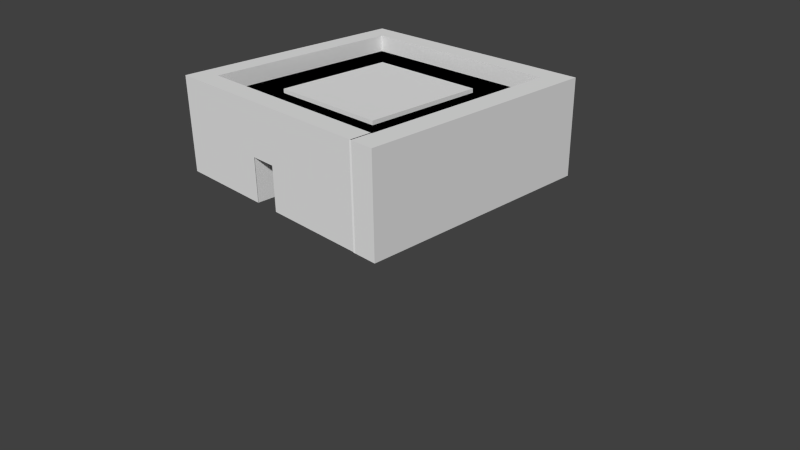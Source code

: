 # Source: House1.blend  (saved by Blender 2.74.0; exported with 4.5.12 LTS)
import bpy
from mathutils import Matrix  # noqa: F401  (used for matrix-valued properties, if any)

bpy.ops.wm.read_factory_settings(use_empty=True)
scene = bpy.context.scene
scene.name = 'Scene'

# ---- collections
col_collection_1 = bpy.data.collections.new('Collection 1'); scene.collection.children.link(col_collection_1)

# ---- world
world_world = bpy.data.worlds.new('World'); scene.world = world_world
world_world.color = (0.05088, 0.05088, 0.05088)
world_world.use_sun_shadow = False
world_world.sun_shadow_jitter_overblur = 0.0
world_world.cycles.sampling_method = 'MANUAL'
world_world.cycles.sample_map_resolution = 256

# ---- cameras
cam_camera = bpy.data.cameras.new('Camera')
cam_camera.clip_end = 100.0
cam_camera.lens = 35.0
cam_camera.sensor_width = 32.0
cam_camera.sensor_height = 18.0
cam_camera.ortho_scale = 7.314
cam_camera.dof.focus_distance = 0.0
cam_camera.dof.aperture_fstop = 128.0

# ---- meshes
me_plane_001 = bpy.data.meshes.new('Plane.001')
me_plane_001.from_pydata([(-1.0, -1.0, 0.0), (1.0, -1.0, 0.0), (-1.0, 1.0, 0.0), (1.0, 1.0, 0.0), (-1.821, -1.819, 0.0), (1.953, -1.819, 0.0), (-1.821, 1.819, 0.0), (1.953, 1.819, 0.0), (-1.0, -1.0, 0.06569), (1.0, -1.0, 0.06569), (-1.0, 1.0, 0.06569), (1.0, 1.0, 0.06569)], [], [(2, 3, 11, 10), (4, 5, 7, 6), (3, 2, 6, 7), (1, 3, 7, 5), (0, 1, 5, 4), (2, 0, 4, 6), (8, 10, 11, 9), (3, 1, 9, 11), (1, 0, 8, 9), (0, 2, 10, 8)])
me_plane_001.use_remesh_preserve_volume = False
me_plane_001.use_remesh_preserve_attributes = False
me_plane_001.use_mirror_vertex_groups = False
me_plane_001.update()
me_plane = bpy.data.meshes.new('Plane')
me_plane.from_pydata([(-0.1868, -0.1707, 0.0), (0.1868, -0.1707, 0.0), (-0.1868, 0.1707, 0.0), (0.1868, 0.1707, 0.0), (-0.1868, 3.469, 0.0), (0.1868, 3.469, 0.0), (-0.1868, 3.813, 0.0), (0.1868, 3.813, 0.0), (-3.646, 3.469, 0.0), (-3.646, 3.813, 0.0), (-4.012, 3.469, 0.0), (-4.012, 3.813, 0.0), (-3.646, 0.1707, 0.0), (-4.012, 0.1707, 0.0), (-3.646, -0.1624, 0.0), (-4.012, -0.1624, 0.0), (-0.1976, 0.1707, 0.0), (-0.1976, -0.1624, 0.0), (-0.1868, -0.1707, 1.261), (0.1868, -0.1707, 1.261), (-0.1868, 0.1707, 1.261), (0.1868, 0.1707, 1.261), (-0.1868, 3.469, 1.261), (0.1868, 3.469, 1.261), (-0.1868, 3.813, 1.261), (0.1868, 3.813, 1.261), (-3.646, 3.469, 1.261), (-3.646, 3.813, 1.261), (-4.012, 3.469, 1.261), (-4.012, 3.813, 1.261), (-3.646, 0.1707, 1.261), (-4.012, 0.1707, 1.261), (-3.646, -0.1624, 1.261), (-4.012, -0.1624, 1.261), (-0.1976, 0.1707, 1.261), (-0.1976, -0.1624, 1.261), (-0.1868, -0.1707, 1.555), (0.1868, -0.1707, 1.555), (-0.1868, 0.1707, 1.555), (0.1868, 0.1707, 1.555), (-0.1868, 3.469, 1.555), (0.1868, 3.469, 1.555), (-0.1868, 3.813, 1.555), (0.1868, 3.813, 1.555), (-3.646, 3.469, 1.555), (-3.646, 3.813, 1.555), (-4.012, 3.469, 1.555), (-4.012, 3.813, 1.555), (-3.646, 0.1707, 1.555), (-4.012, 0.1707, 1.555), (-3.646, -0.1624, 1.555), (-4.012, -0.1624, 1.555), (-0.1976, 0.1707, 1.555), (-0.1976, -0.1624, 1.555), (-1.922, -0.1624, 0.0), (-4.012, 1.82, 1.261), (-1.922, -0.1624, 1.261), (-4.012, 0.1707, 0.6304), (-0.1976, -0.1624, 0.6304), (-3.646, -0.1624, 0.6304), (-1.922, -0.1624, 0.6304), (-1.06, -0.1624, 0.0), (-4.012, 0.9953, 1.261), (-1.06, -0.1624, 1.261), (-4.012, 0.1707, 0.3152), (-0.1976, -0.1624, 0.3152), (-3.646, -0.1624, 0.9456), (-2.784, -0.1624, 0.0), (-4.012, 2.645, 1.261), (-2.784, -0.1624, 1.261), (-4.012, 0.1707, 0.9456), (-0.1976, -0.1624, 0.9456), (-3.646, -0.1624, 0.3152), (-1.922, -0.1624, 0.9456), (-1.922, -0.1624, 0.3152), (-2.784, -0.1624, 0.6304), (-1.06, -0.1624, 0.6304), (-4.012, 0.9953, 0.9456), (-1.06, -0.1624, 0.3152), (-2.784, -0.1624, 0.3152), (-2.784, -0.1624, 0.9456), (-1.06, -0.1624, 0.9456), (-0.6287, -0.1624, 0.0), (-4.012, 0.583, 1.261), (-0.6287, -0.1624, 1.261), (-4.012, 0.1707, 0.1576), (-0.1976, -0.1624, 0.1576), (-3.646, -0.1624, 1.103), (-2.353, -0.1624, 0.0), (-4.012, 2.232, 1.261), (-2.353, -0.1624, 1.261), (-4.012, 0.1707, 0.788), (-0.1976, -0.1624, 0.788), (-3.646, -0.1624, 0.4728), (-1.922, -0.1624, 1.103), (-1.922, -0.1624, 0.4728), (-3.215, -0.1624, 0.6304), (-1.491, -0.1624, 0.6304), (-4.012, 1.408, 1.103), (-1.491, -0.1624, 0.0), (-4.012, 1.408, 1.261), (-1.491, -0.1624, 1.261), (-4.012, 0.1707, 0.4728), (-0.1976, -0.1624, 0.4728), (-3.646, -0.1624, 0.788), (-3.215, -0.1624, 0.0), (-4.012, 3.057, 1.261), (-3.215, -0.1624, 1.261), (-4.012, 0.1707, 1.103), (-0.1976, -0.1624, 1.103), (-3.646, -0.1624, 0.1576), (-1.922, -0.1624, 0.788), (-1.922, -0.1624, 0.1576), (-2.353, -0.1624, 0.6304), (-0.6287, -0.1624, 0.6304), (-4.012, 0.583, 0.788), (-1.06, -0.1624, 0.4728), (-1.06, -0.1624, 0.1576), (-1.491, -0.1624, 0.3152), (-0.6287, -0.1624, 0.3152), (-2.784, -0.1624, 0.4728), (-2.784, -0.1624, 0.1576), (-3.215, -0.1624, 0.3152), (-2.353, -0.1624, 0.3152), (-2.784, -0.1624, 1.103), (-2.784, -0.1624, 0.788), (-3.215, -0.1624, 0.9456), (-2.353, -0.1624, 0.9456), (-1.06, -0.1624, 1.103), (-1.06, -0.1624, 0.788), (-1.491, -0.1624, 0.9456), (-0.6287, -0.1624, 0.9456), (-4.012, 0.583, 1.103), (-4.012, 0.9953, 1.103), (-4.012, 0.583, 0.9456), (-0.6287, -0.1624, 0.788), (-1.491, -0.1624, 0.788), (-1.491, -0.1624, 1.103), (-2.353, -0.1624, 0.788), (-3.215, -0.1624, 0.788), (-3.215, -0.1624, 1.103), (-2.353, -0.1624, 0.1576), (-3.215, -0.1624, 0.1576), (-3.215, -0.1624, 0.4728), (-0.6287, -0.1624, 0.1576), (-1.491, -0.1624, 0.1576), (-1.491, -0.1624, 0.4728), (-0.6287, -0.1624, 0.4728), (-2.353, -0.1624, 0.4728), (-2.353, -0.1624, 1.103), (-0.6287, -0.1624, 1.103), (-0.4131, -0.1624, 0.0), (-4.012, 0.3769, 1.261), (-0.4131, -0.1624, 1.261), (-4.012, 0.1707, 0.0788), (-0.1976, -0.1624, 0.0788), (-3.646, -0.1624, 1.182), (-4.012, 2.026, 1.261), (-2.138, -0.1624, 1.261), (-4.012, 0.1707, 0.7092), (-0.1976, -0.1624, 0.7092), (-3.646, -0.1624, 0.5516), (-1.922, -0.1624, 1.182), (-1.922, -0.1624, 0.5516), (-3.431, -0.1624, 0.6304), (-1.706, -0.1624, 0.6304), (-4.012, 1.614, 1.182), (-1.275, -0.1624, 0.0), (-4.012, 1.201, 1.261), (-1.275, -0.1624, 1.261), (-4.012, 0.1707, 0.394), (-0.1976, -0.1624, 0.394), (-3.646, -0.1624, 0.8668), (-3.0, -0.1624, 0.0), (-4.012, 2.851, 1.261), (-3.0, -0.1624, 1.261), (-4.012, 0.1707, 1.024), (-0.1976, -0.1624, 1.024), (-3.646, -0.1624, 0.2364), (-1.922, -0.1624, 0.8668), (-1.922, -0.1624, 0.2364), (-2.569, -0.1624, 0.6304), (-0.8442, -0.1624, 0.6304), (-4.012, 0.7892, 0.8668), (-1.06, -0.1624, 0.5516), (-1.06, -0.1624, 0.2364), (-1.706, -0.1624, 0.3152), (-0.8442, -0.1624, 0.3152), (-2.784, -0.1624, 0.5516), (-2.784, -0.1624, 0.2364), (-3.431, -0.1624, 0.3152), (-2.569, -0.1624, 0.3152), (-2.784, -0.1624, 1.182), (-2.784, -0.1624, 0.8668), (-3.431, -0.1624, 0.9456), (-2.569, -0.1624, 0.9456), (-1.06, -0.1624, 1.182), (-1.06, -0.1624, 0.8668), (-1.706, -0.1624, 0.9456), (-0.8442, -0.1624, 0.9456), (-4.012, 0.3769, 1.024), (-4.012, 0.9953, 1.024), (-4.012, 0.7892, 0.9456), (-0.8442, -0.1624, 0.0), (-4.012, 0.7892, 1.261), (-0.8442, -0.1624, 1.261), (-4.012, 0.1707, 0.2364), (-0.1976, -0.1624, 0.2364), (-3.646, -0.1624, 1.024), (-2.569, -0.1624, 0.0), (-4.012, 2.438, 1.261), (-2.569, -0.1624, 1.261), (-4.012, 0.1707, 0.8668), (-0.1976, -0.1624, 0.8668), (-3.646, -0.1624, 0.394), (-1.922, -0.1624, 1.024), (-1.922, -0.1624, 0.394), (-3.0, -0.1624, 0.6304), (-1.275, -0.1624, 0.6304), (-4.012, 1.201, 1.024), (-1.706, -0.1624, 0.0), (-4.012, 1.614, 1.261), (-1.706, -0.1624, 1.261), (-4.012, 0.1707, 0.5516), (-0.1976, -0.1624, 0.5516), (-3.646, -0.1624, 0.7092), (-3.431, -0.1624, 0.0), (-4.012, 3.263, 1.261), (-3.431, -0.1624, 1.261), (-4.012, 0.1707, 1.182), (-0.1976, -0.1624, 1.182), (-3.646, -0.1624, 0.0788), (-1.922, -0.1624, 0.7092), (-1.922, -0.1624, 0.0788), (-0.4131, -0.1624, 0.6304), (-4.012, 0.3769, 0.7092), (-1.06, -0.1624, 0.394), (-1.06, -0.1624, 0.0788), (-1.275, -0.1624, 0.3152), (-0.4131, -0.1624, 0.3152), (-2.784, -0.1624, 0.394), (-2.784, -0.1624, 0.0788), (-3.0, -0.1624, 0.3152), (-2.784, -0.1624, 1.024), (-2.784, -0.1624, 0.7092), (-3.0, -0.1624, 0.9456), (-2.138, -0.1624, 0.9456), (-1.06, -0.1624, 1.024), (-1.06, -0.1624, 0.7092), (-1.275, -0.1624, 0.9456), (-0.4131, -0.1624, 0.9456), (-4.012, 0.7892, 1.182), (-4.012, 0.9953, 1.182), (-4.012, 0.3769, 0.9456), (-4.012, 0.3769, 0.8668), (-4.012, 0.583, 0.8668), (-4.012, 0.3769, 0.788), (-4.012, 0.583, 1.024), (-4.012, 0.7892, 1.103), (-4.012, 0.7892, 1.024), (-4.012, 0.3769, 1.182), (-4.012, 0.583, 1.182), (-4.012, 0.3769, 1.103), (-0.6287, -0.1624, 0.8668), (-0.6287, -0.1624, 0.7092), (-0.8442, -0.1624, 0.788), (-0.4131, -0.1624, 0.788), (-1.491, -0.1624, 0.8668), (-1.491, -0.1624, 0.7092), (-1.706, -0.1624, 0.788), (-1.275, -0.1624, 0.788), (-1.491, -0.1624, 1.182), (-1.491, -0.1624, 1.024), (-1.706, -0.1624, 1.103), (-1.275, -0.1624, 1.103), (-2.353, -0.1624, 0.8668), (-2.353, -0.1624, 0.7092), (-2.569, -0.1624, 0.788), (-2.138, -0.1624, 0.788), (-3.215, -0.1624, 0.8668), (-3.215, -0.1624, 0.7092), (-3.431, -0.1624, 0.788), (-3.0, -0.1624, 0.788), (-3.215, -0.1624, 1.182), (-3.215, -0.1624, 1.024), (-3.431, -0.1624, 1.103), (-3.0, -0.1624, 1.103), (-2.353, -0.1624, 0.2364), (-2.353, -0.1624, 0.0788), (-2.569, -0.1624, 0.1576), (-3.215, -0.1624, 0.2364), (-3.215, -0.1624, 0.0788), (-3.431, -0.1624, 0.1576), (-3.0, -0.1624, 0.1576), (-3.215, -0.1624, 0.5516), (-3.215, -0.1624, 0.394), (-3.431, -0.1624, 0.4728), (-3.0, -0.1624, 0.4728), (-0.6287, -0.1624, 0.2364), (-0.6287, -0.1624, 0.0788), (-0.8442, -0.1624, 0.1576), (-0.4131, -0.1624, 0.1576), (-1.491, -0.1624, 0.2364), (-1.491, -0.1624, 0.0788), (-1.706, -0.1624, 0.1576), (-1.275, -0.1624, 0.1576), (-1.491, -0.1624, 0.5516), (-1.491, -0.1624, 0.394), (-1.706, -0.1624, 0.4728), (-1.275, -0.1624, 0.4728), (-0.6287, -0.1624, 0.5516), (-0.6287, -0.1624, 0.394), (-0.8442, -0.1624, 0.4728), (-0.4131, -0.1624, 0.4728), (-2.353, -0.1624, 0.5516), (-2.353, -0.1624, 0.394), (-2.569, -0.1624, 0.4728), (-2.353, -0.1624, 1.182), (-2.353, -0.1624, 1.024), (-2.569, -0.1624, 1.103), (-2.138, -0.1624, 1.103), (-0.6287, -0.1624, 1.182), (-0.6287, -0.1624, 1.024), (-0.8442, -0.1624, 1.103), (-0.4131, -0.1624, 1.103), (-4.012, 1.201, 1.182), (-4.012, 1.408, 1.182), (-4.012, 1.201, 1.103), (-0.4131, -0.1624, 1.024), (-0.8442, -0.1624, 1.024), (-0.8442, -0.1624, 1.182), (-2.138, -0.1624, 1.024), (-2.569, -0.1624, 1.024), (-2.569, -0.1624, 1.182), (-2.569, -0.1624, 0.394), (-2.569, -0.1624, 0.5516), (-0.4131, -0.1624, 0.394), (-0.8442, -0.1624, 0.394), (-0.8442, -0.1624, 0.5516), (-1.275, -0.1624, 0.394), (-1.706, -0.1624, 0.394), (-1.706, -0.1624, 0.5516), (-1.275, -0.1624, 0.0788), (-1.706, -0.1624, 0.0788), (-1.706, -0.1624, 0.2364), (-0.4131, -0.1624, 0.0788), (-0.8442, -0.1624, 0.0788), (-0.8442, -0.1624, 0.2364), (-3.0, -0.1624, 0.394), (-3.431, -0.1624, 0.394), (-3.431, -0.1624, 0.5516), (-3.0, -0.1624, 0.0788), (-3.431, -0.1624, 0.0788), (-3.431, -0.1624, 0.2364), (-2.569, -0.1624, 0.0788), (-2.569, -0.1624, 0.2364), (-3.0, -0.1624, 1.024), (-3.431, -0.1624, 1.024), (-3.431, -0.1624, 1.182), (-3.0, -0.1624, 0.7092), (-3.431, -0.1624, 0.7092), (-3.431, -0.1624, 0.8668), (-2.138, -0.1624, 0.7092), (-2.569, -0.1624, 0.7092), (-2.569, -0.1624, 0.8668), (-1.275, -0.1624, 1.024), (-1.706, -0.1624, 1.024), (-1.706, -0.1624, 1.182), (-1.275, -0.1624, 0.7092), (-1.706, -0.1624, 0.7092), (-1.706, -0.1624, 0.8668), (-0.4131, -0.1624, 0.7092), (-0.8442, -0.1624, 0.7092), (-0.8442, -0.1624, 0.8668), (-0.4131, -0.1624, 0.8668), (-1.275, -0.1624, 0.8668), (-1.275, -0.1624, 1.182), (-2.138, -0.1624, 0.8668), (-3.0, -0.1624, 0.8668), (-3.0, -0.1624, 1.182), (-3.0, -0.1624, 0.2364), (-3.0, -0.1624, 0.5516), (-0.4131, -0.1624, 0.2364), (-1.275, -0.1624, 0.2364), (-1.275, -0.1624, 0.5516), (-0.4131, -0.1624, 0.5516), (-2.138, -0.1624, 1.182), (-0.4131, -0.1624, 1.182), (-1.922, 0.1707, 0.0), (-1.922, 0.1707, 1.261), (-3.646, 0.1707, 0.6304), (-0.1976, 0.1707, 0.6304), (-1.922, 0.1707, 0.6304), (-2.784, 0.1707, 0.0), (-2.784, 0.1707, 1.261), (-3.646, 0.1707, 0.3152), (-0.1976, 0.1707, 0.9456), (-1.06, 0.1707, 0.0), (-1.06, 0.1707, 1.261), (-3.646, 0.1707, 0.9456), (-0.1976, 0.1707, 0.3152), (-1.922, 0.1707, 0.9456), (-1.922, 0.1707, 0.3152), (-1.06, 0.1707, 0.6304), (-2.784, 0.1707, 0.6304), (-2.784, 0.1707, 0.3152), (-1.06, 0.1707, 0.3152), (-1.06, 0.1707, 0.9456), (-2.784, 0.1707, 0.9456), (-3.215, 0.1707, 0.0), (-3.215, 0.1707, 1.261), (-3.646, 0.1707, 0.1576), (-0.1976, 0.1707, 1.103), (-1.491, 0.1707, 0.0), (-1.491, 0.1707, 1.261), (-3.646, 0.1707, 0.788), (-0.1976, 0.1707, 0.4728), (-1.922, 0.1707, 1.103), (-1.922, 0.1707, 0.4728), (-0.6287, 0.1707, 0.6304), (-2.353, 0.1707, 0.6304), (-2.353, 0.1707, 0.0), (-2.353, 0.1707, 1.261), (-3.646, 0.1707, 0.4728), (-0.1976, 0.1707, 0.788), (-0.6287, 0.1707, 0.0), (-0.6287, 0.1707, 1.261), (-3.646, 0.1707, 1.103), (-0.1976, 0.1707, 0.1576), (-1.922, 0.1707, 0.788), (-1.922, 0.1707, 0.1576), (-1.491, 0.1707, 0.6304), (-3.215, 0.1707, 0.6304), (-2.784, 0.1707, 0.4728), (-2.784, 0.1707, 0.1576), (-2.353, 0.1707, 0.3152), (-3.215, 0.1707, 0.3152), (-1.06, 0.1707, 0.4728), (-1.06, 0.1707, 0.1576), (-0.6287, 0.1707, 0.3152), (-1.491, 0.1707, 0.3152), (-1.06, 0.1707, 1.103), (-1.06, 0.1707, 0.788), (-0.6287, 0.1707, 0.9456), (-1.491, 0.1707, 0.9456), (-2.784, 0.1707, 1.103), (-2.784, 0.1707, 0.788), (-2.353, 0.1707, 0.9456), (-3.215, 0.1707, 0.9456), (-3.215, 0.1707, 0.788), (-2.353, 0.1707, 0.788), (-2.353, 0.1707, 1.103), (-1.491, 0.1707, 0.788), (-0.6287, 0.1707, 0.788), (-0.6287, 0.1707, 1.103), (-1.491, 0.1707, 0.1576), (-0.6287, 0.1707, 0.1576), (-0.6287, 0.1707, 0.4728), (-3.215, 0.1707, 0.1576), (-2.353, 0.1707, 0.1576), (-2.353, 0.1707, 0.4728), (-3.215, 0.1707, 0.4728), (-1.491, 0.1707, 0.4728), (-1.491, 0.1707, 1.103), (-3.215, 0.1707, 1.103), (-3.431, 0.1707, 0.0), (-3.431, 0.1707, 1.261), (-3.646, 0.1707, 0.0788), (-0.1976, 0.1707, 1.182), (-1.706, 0.1707, 0.0), (-1.706, 0.1707, 1.261), (-3.646, 0.1707, 0.7092), (-0.1976, 0.1707, 0.5516), (-1.922, 0.1707, 1.182), (-1.922, 0.1707, 0.5516), (-0.4131, 0.1707, 0.6304), (-2.569, 0.1707, 0.0), (-2.569, 0.1707, 1.261), (-3.646, 0.1707, 0.394), (-0.1976, 0.1707, 0.8668), (-0.8442, 0.1707, 0.0), (-0.8442, 0.1707, 1.261), (-3.646, 0.1707, 1.024), (-0.1976, 0.1707, 0.2364), (-1.922, 0.1707, 0.8668), (-1.922, 0.1707, 0.2364), (-1.275, 0.1707, 0.6304), (-3.0, 0.1707, 0.6304), (-2.784, 0.1707, 0.5516), (-2.784, 0.1707, 0.2364), (-3.0, 0.1707, 0.3152), (-1.06, 0.1707, 0.5516), (-1.06, 0.1707, 0.2364), (-0.4131, 0.1707, 0.3152), (-1.275, 0.1707, 0.3152), (-1.06, 0.1707, 1.182), (-1.06, 0.1707, 0.8668), (-0.4131, 0.1707, 0.9456), (-1.275, 0.1707, 0.9456), (-2.784, 0.1707, 1.182), (-2.784, 0.1707, 0.8668), (-2.138, 0.1707, 0.9456), (-3.0, 0.1707, 0.9456), (-3.0, 0.1707, 0.0), (-3.0, 0.1707, 1.261), (-3.646, 0.1707, 0.2364), (-0.1976, 0.1707, 1.024), (-1.275, 0.1707, 0.0), (-1.275, 0.1707, 1.261), (-3.646, 0.1707, 0.8668), (-0.1976, 0.1707, 0.394), (-1.922, 0.1707, 1.024), (-1.922, 0.1707, 0.394), (-0.8442, 0.1707, 0.6304), (-2.569, 0.1707, 0.6304), (-2.138, 0.1707, 1.261), (-3.646, 0.1707, 0.5516), (-0.1976, 0.1707, 0.7092), (-0.4131, 0.1707, 0.0), (-0.4131, 0.1707, 1.261), (-3.646, 0.1707, 1.182), (-0.1976, 0.1707, 0.0788), (-1.922, 0.1707, 0.7092), (-1.922, 0.1707, 0.0788), (-1.706, 0.1707, 0.6304), (-3.431, 0.1707, 0.6304), (-2.784, 0.1707, 0.394), (-2.784, 0.1707, 0.0788), (-2.569, 0.1707, 0.3152), (-3.431, 0.1707, 0.3152), (-1.06, 0.1707, 0.394), (-1.06, 0.1707, 0.0788), (-0.8442, 0.1707, 0.3152), (-1.706, 0.1707, 0.3152), (-1.06, 0.1707, 1.024), (-1.06, 0.1707, 0.7092), (-0.8442, 0.1707, 0.9456), (-1.706, 0.1707, 0.9456), (-2.784, 0.1707, 1.024), (-2.784, 0.1707, 0.7092), (-2.569, 0.1707, 0.9456), (-3.431, 0.1707, 0.9456), (-3.215, 0.1707, 0.8668), (-3.215, 0.1707, 0.7092), (-3.0, 0.1707, 0.788), (-3.431, 0.1707, 0.788), (-2.353, 0.1707, 0.8668), (-2.353, 0.1707, 0.7092), (-2.138, 0.1707, 0.788), (-2.569, 0.1707, 0.788), (-2.353, 0.1707, 1.182), (-2.353, 0.1707, 1.024), (-2.138, 0.1707, 1.103), (-2.569, 0.1707, 1.103), (-1.491, 0.1707, 0.8668), (-1.491, 0.1707, 0.7092), (-1.275, 0.1707, 0.788), (-1.706, 0.1707, 0.788), (-0.6287, 0.1707, 0.8668), (-0.6287, 0.1707, 0.7092), (-0.4131, 0.1707, 0.788), (-0.8442, 0.1707, 0.788), (-0.6287, 0.1707, 1.182), (-0.6287, 0.1707, 1.024), (-0.4131, 0.1707, 1.103), (-0.8442, 0.1707, 1.103), (-1.491, 0.1707, 0.2364), (-1.491, 0.1707, 0.0788), (-1.275, 0.1707, 0.1576), (-1.706, 0.1707, 0.1576), (-0.6287, 0.1707, 0.2364), (-0.6287, 0.1707, 0.0788), (-0.4131, 0.1707, 0.1576), (-0.8442, 0.1707, 0.1576), (-0.6287, 0.1707, 0.5516), (-0.6287, 0.1707, 0.394), (-0.4131, 0.1707, 0.4728), (-0.8442, 0.1707, 0.4728), (-3.215, 0.1707, 0.2364), (-3.215, 0.1707, 0.0788), (-3.0, 0.1707, 0.1576), (-3.431, 0.1707, 0.1576), (-2.353, 0.1707, 0.2364), (-2.353, 0.1707, 0.0788), (-2.569, 0.1707, 0.1576), (-2.353, 0.1707, 0.5516), (-2.353, 0.1707, 0.394), (-2.569, 0.1707, 0.4728), (-3.215, 0.1707, 0.5516), (-3.215, 0.1707, 0.394), (-3.0, 0.1707, 0.4728), (-3.431, 0.1707, 0.4728), (-1.491, 0.1707, 0.5516), (-1.491, 0.1707, 0.394), (-1.275, 0.1707, 0.4728), (-1.706, 0.1707, 0.4728), (-1.491, 0.1707, 1.182), (-1.491, 0.1707, 1.024), (-1.275, 0.1707, 1.103), (-1.706, 0.1707, 1.103), (-3.215, 0.1707, 1.182), (-3.215, 0.1707, 1.024), (-3.0, 0.1707, 1.103), (-3.431, 0.1707, 1.103), (-3.431, 0.1707, 1.024), (-3.0, 0.1707, 1.024), (-3.0, 0.1707, 1.182), (-1.706, 0.1707, 1.024), (-1.275, 0.1707, 1.024), (-1.275, 0.1707, 1.182), (-1.706, 0.1707, 0.394), (-1.275, 0.1707, 0.394), (-1.275, 0.1707, 0.5516), (-3.431, 0.1707, 0.394), (-3.0, 0.1707, 0.394), (-3.0, 0.1707, 0.5516), (-2.569, 0.1707, 0.394), (-2.569, 0.1707, 0.0788), (-3.431, 0.1707, 0.0788), (-3.0, 0.1707, 0.0788), (-3.0, 0.1707, 0.2364), (-0.8442, 0.1707, 0.394), (-0.4131, 0.1707, 0.394), (-0.4131, 0.1707, 0.5516), (-0.8442, 0.1707, 0.0788), (-0.4131, 0.1707, 0.0788), (-0.4131, 0.1707, 0.2364), (-1.706, 0.1707, 0.0788), (-1.275, 0.1707, 0.0788), (-1.275, 0.1707, 0.2364), (-0.8442, 0.1707, 1.024), (-0.4131, 0.1707, 1.024), (-0.4131, 0.1707, 1.182), (-0.8442, 0.1707, 0.7092), (-0.4131, 0.1707, 0.7092), (-0.4131, 0.1707, 0.8668), (-1.706, 0.1707, 0.7092), (-1.275, 0.1707, 0.7092), (-1.275, 0.1707, 0.8668), (-2.569, 0.1707, 1.024), (-2.138, 0.1707, 1.024), (-2.138, 0.1707, 1.182), (-2.569, 0.1707, 0.7092), (-2.138, 0.1707, 0.7092), (-2.138, 0.1707, 0.8668), (-3.431, 0.1707, 0.7092), (-3.0, 0.1707, 0.7092), (-3.0, 0.1707, 0.8668), (-3.431, 0.1707, 0.8668), (-2.569, 0.1707, 0.8668), (-2.569, 0.1707, 1.182), (-1.706, 0.1707, 0.8668), (-0.8442, 0.1707, 0.8668), (-0.8442, 0.1707, 1.182), (-1.706, 0.1707, 0.2364), (-0.8442, 0.1707, 0.2364), (-0.8442, 0.1707, 0.5516), (-3.431, 0.1707, 0.2364), (-2.569, 0.1707, 0.2364), (-2.569, 0.1707, 0.5516), (-3.431, 0.1707, 0.5516), (-1.706, 0.1707, 0.5516), (-1.706, 0.1707, 1.182), (-3.431, 0.1707, 1.182), (-1.922, -0.1594, 0.7092), (-2.353, -0.1594, 0.7092), (-2.138, -0.1594, 0.7092), (-2.353, -0.1573, 0.6304), (-2.353, -0.1573, 0.0), (-2.353, -0.1573, 0.3152), (-2.353, -0.1573, 0.1576), (-2.353, -0.1573, 0.4728), (-2.353, -0.1573, 0.7092), (-2.353, -0.1573, 0.2364), (-2.353, -0.1573, 0.0788), (-2.353, -0.1573, 0.5516), (-2.353, -0.1573, 0.394), (-1.922, 0.1707, 0.0), (-1.922, 0.1707, 0.6304), (-1.922, 0.1707, 0.3152), (-1.922, 0.1707, 0.4728), (-1.922, 0.1707, 0.1576), (-1.922, 0.1707, 0.5516), (-1.922, 0.1707, 0.2364), (-1.922, 0.1707, 0.394), (-1.922, 0.1707, 0.0788), (-1.922, 0.1707, 0.7092), (-1.922, 0.1707, 0.0), (-1.922, 0.1707, 0.6304), (-1.922, 0.1707, 0.3152), (-1.922, 0.1707, 0.4728), (-1.922, 0.1707, 0.1576), (-1.922, 0.1707, 0.5516), (-1.922, 0.1707, 0.2364), (-1.922, 0.1707, 0.394), (-1.922, 0.1707, 0.0788), (-1.922, 0.1703, 0.0), (-1.922, 0.1703, 0.6304), (-1.922, 0.1703, 0.3152), (-1.922, 0.1703, 0.4728), (-1.922, 0.1703, 0.1576), (-1.922, 0.1703, 0.5516), (-1.922, 0.1703, 0.2364), (-1.922, 0.1703, 0.394), (-1.922, 0.1703, 0.0788), (-1.922, 0.1732, 0.7092), (-1.922, -0.1594, 0.63), (-1.922, 0.1732, 0.63), (-0.2141, -0.1707, 0.0), (-0.2141, -0.1707, 1.261), (-0.2141, -0.1707, 1.555), (-0.2141, 0.1707, 1.555), (-0.2148, -0.1783, 0.005742), (-0.2148, -0.1783, 1.267), (-0.2148, -0.1783, 1.561)], [(522, 686)], [(0, 2, 3, 1), (2, 4, 5, 3), (4, 6, 7, 5), (4, 8, 9, 6), (8, 10, 11, 9), (8, 12, 13, 10), (12, 14, 15, 13), (30, 26, 44, 48), (31, 33, 51, 49), (18, 19, 37, 36), (22, 20, 38, 40), (23, 25, 43, 41), (24, 27, 45, 42), (20, 18, 36, 38), (32, 228, 107, 175, 69, 211, 90, 158, 56, 222, 101, 169, 63, 205, 84, 153, 35, 53, 50), (4, 2, 20, 22), (0, 1, 19, 18), (13, 15, 33, 31, 229, 108, 176, 70, 212, 91, 159, 57, 223, 102, 170, 64, 206, 85, 154), (12, 8, 26, 30, 520, 427, 482, 399, 509, 415, 471, 390, 516, 423, 478, 395, 505, 411, 467), (11, 10, 28, 29), (5, 7, 25, 23), (3, 5, 23, 21), (1, 3, 21, 19), (17, 16, 521, 428, 483, 400, 510, 416, 472, 391, 517, 424, 479, 396, 506, 412, 468, 34, 35, 230, 109, 177, 71, 213, 92, 160, 58, 224, 103, 171, 65, 207, 86, 155), (55, 166, 221), (663, 520, 30, 466), (9, 11, 29, 27), (8, 4, 22, 26), (7, 6, 24, 25), (15, 14, 231, 110, 178, 72, 214, 93, 161, 59, 225, 104, 172, 66, 208, 87, 156, 32, 33), (387, 230, 35, 153), (2, 0, 18, 20), (6, 9, 27, 24), (36, 37, 39, 38), (38, 39, 41, 40), (40, 41, 43, 42), (40, 42, 45, 44), (44, 45, 47, 46), (44, 46, 49, 48), (48, 49, 51, 50), (48, 50, 53, 52), (29, 28, 46, 47), (21, 23, 41, 39), (19, 21, 39, 37), (35, 34, 52, 53), (28, 227, 106, 174, 68, 210, 89, 157, 55, 221, 100, 168, 62, 204, 83, 152, 31, 49, 46), (34, 519, 426, 481, 398, 508, 414, 470, 389, 515, 422, 477, 394, 504, 410, 466, 30, 48, 52), (33, 32, 50, 51), (27, 29, 47, 45), (26, 22, 40, 44), (25, 24, 42, 43), (386, 162, 56, 158), (385, 224, 58, 234), (10, 13, 154, 85, 206, 64, 170, 102, 223, 57, 235, 115, 183, 77, 219, 98, 166, 55, 157, 89, 210, 68, 174, 106, 227, 28), (384, 184, 76, 218), (383, 185, 78, 238), (382, 207, 65, 239), (381, 188, 75, 217), (380, 189, 79, 242), (379, 192, 69, 175), (378, 193, 80, 245), (377, 179, 73, 246), (376, 196, 63, 169), (375, 197, 81, 249), (374, 213, 71, 250), (62, 251, 204), (62, 252, 251), (77, 183, 202), (134, 254, 253), (134, 255, 254), (115, 235, 256), (132, 257, 200), (132, 258, 257), (133, 201, 259), (83, 260, 152), (83, 261, 260), (132, 200, 262), (373, 263, 131, 199), (372, 264, 135, 265), (371, 160, 92, 266), (370, 267, 130, 198), (369, 268, 136, 269), (368, 248, 129, 270), (367, 271, 101, 222), (366, 272, 137, 273), (365, 247, 128, 274), (364, 275, 127, 195), (363, 276, 138, 277), (362, 232, 111, 278), (361, 279, 126, 194), (360, 280, 139, 281), (359, 244, 125, 282), (358, 283, 107, 228), (357, 284, 140, 285), (356, 243, 124, 286), (355, 287, 123, 191), (354, 288, 141, 289), (353, 290, 122, 190), (352, 291, 142, 292), (351, 241, 121, 293), (350, 294, 96, 164), (349, 295, 143, 296), (348, 240, 120, 297), (347, 298, 119, 187), (346, 299, 144, 300), (345, 155, 86, 301), (344, 302, 118, 186), (343, 303, 145, 304), (342, 237, 117, 305), (341, 306, 97, 165), (340, 307, 146, 308), (339, 236, 116, 309), (338, 310, 114, 182), (337, 311, 147, 312), (336, 171, 103, 313), (335, 314, 113, 181), (334, 315, 148, 316), (333, 317, 90, 211), (332, 318, 149, 319), (331, 215, 94, 320), (330, 321, 84, 205), (329, 322, 150, 323), (328, 177, 109, 324), (100, 325, 168), (100, 326, 325), (98, 219, 327), (327, 201, 133), (327, 219, 201), (219, 77, 201), (325, 327, 133), (325, 326, 327), (326, 98, 327), (168, 252, 62), (168, 325, 252), (325, 133, 252), (322, 328, 324, 150), (131, 250, 328, 322), (250, 71, 177, 328), (247, 329, 323, 128), (81, 199, 329, 247), (199, 131, 322, 329), (196, 330, 205, 63), (128, 323, 330, 196), (323, 150, 321, 330), (318, 331, 320, 149), (127, 246, 331, 318), (246, 73, 215, 331), (243, 332, 319, 124), (80, 195, 332, 243), (195, 127, 318, 332), (192, 333, 211, 69), (124, 319, 333, 192), (319, 149, 317, 333), (240, 334, 316, 120), (79, 191, 334, 240), (191, 123, 315, 334), (188, 335, 181, 75), (120, 316, 335, 188), (316, 148, 314, 335), (311, 336, 313, 147), (119, 239, 336, 311), (239, 65, 171, 336), (236, 337, 312, 116), (78, 187, 337, 236), (187, 119, 311, 337), (184, 338, 182, 76), (116, 312, 338, 184), (312, 147, 310, 338), (307, 339, 309, 146), (118, 238, 339, 307), (238, 78, 236, 339), (216, 340, 308, 95), (74, 186, 340, 216), (186, 118, 307, 340), (163, 341, 165, 60), (95, 308, 341, 163), (308, 146, 306, 341), (303, 342, 305, 145), (99, 167, 342, 303), (167, 61, 237, 342), (233, 343, 304, 112), (54, 220, 343, 233), (220, 99, 303, 343), (180, 344, 186, 74), (112, 304, 344, 180), (304, 145, 302, 344), (299, 345, 301, 144), (82, 151, 345, 299), (151, 17, 155, 345), (237, 346, 300, 117), (61, 203, 346, 237), (203, 82, 299, 346), (185, 347, 187, 78), (117, 300, 347, 185), (300, 144, 298, 347), (295, 348, 297, 143), (122, 242, 348, 295), (242, 79, 240, 348), (214, 349, 296, 93), (72, 190, 349, 214), (190, 122, 295, 349), (161, 350, 164, 59), (93, 296, 350, 161), (296, 143, 294, 350), (291, 351, 293, 142), (105, 173, 351, 291), (173, 67, 241, 351), (231, 352, 292, 110), (14, 226, 352, 231), (226, 105, 291, 352), (178, 353, 190, 72), (110, 292, 353, 178), (292, 142, 290, 353), (241, 354, 289, 121), (67, 209, 354, 241), (209, 88, 288, 354), (189, 355, 191, 79), (121, 289, 355, 189), (289, 141, 287, 355), (284, 356, 286, 140), (126, 245, 356, 284), (245, 80, 243, 356), (208, 357, 285, 87), (66, 194, 357, 208), (194, 126, 284, 357), (156, 358, 228, 32), (87, 285, 358, 156), (285, 140, 283, 358), (280, 359, 282, 139), (96, 217, 359, 280), (217, 75, 244, 359), (225, 360, 281, 104), (59, 164, 360, 225), (164, 96, 280, 360), (172, 361, 194, 66), (104, 281, 361, 172), (281, 139, 279, 361), (276, 362, 278, 138), (244, 363, 277, 125), (75, 181, 363, 244), (181, 113, 276, 363), (193, 364, 195, 80), (125, 277, 364, 193), (277, 138, 275, 364), (272, 365, 274, 137), (130, 249, 365, 272), (249, 81, 247, 365), (215, 366, 273, 94), (73, 198, 366, 215), (198, 130, 272, 366), (162, 367, 222, 56), (94, 273, 367, 162), (273, 137, 271, 367), (268, 368, 270, 136), (97, 218, 368, 268), (218, 76, 248, 368), (232, 369, 269, 111), (60, 165, 369, 232), (165, 97, 268, 369), (179, 370, 198, 73), (111, 269, 370, 179), (269, 136, 267, 370), (264, 371, 266, 135), (114, 234, 371, 264), (234, 58, 160, 371), (248, 372, 265, 129), (76, 182, 372, 248), (182, 114, 264, 372), (197, 373, 199, 81), (129, 265, 373, 197), (265, 135, 263, 373), (262, 176, 108), (262, 200, 176), (200, 70, 176), (260, 262, 108), (260, 261, 262), (261, 132, 262), (152, 229, 31), (152, 260, 229), (260, 108, 229), (259, 202, 134), (259, 201, 202), (201, 77, 202), (257, 259, 134), (257, 258, 259), (258, 133, 259), (200, 253, 70), (200, 257, 253), (257, 134, 253), (256, 159, 91), (256, 235, 159), (235, 57, 159), (254, 256, 91), (254, 255, 256), (255, 115, 256), (253, 212, 70), (253, 254, 212), (254, 91, 212), (202, 255, 134), (202, 183, 255), (183, 115, 255), (251, 258, 132), (251, 252, 258), (252, 133, 258), (204, 261, 83), (204, 251, 261), (251, 132, 261), (263, 374, 250, 131), (135, 266, 374, 263), (266, 92, 213, 374), (267, 375, 249, 130), (136, 270, 375, 267), (270, 129, 197, 375), (271, 376, 169, 101), (137, 274, 376, 271), (274, 128, 196, 376), (275, 377, 246, 127), (138, 278, 377, 275), (278, 111, 179, 377), (279, 378, 245, 126), (139, 282, 378, 279), (282, 125, 193, 378), (283, 379, 175, 107), (140, 286, 379, 283), (286, 124, 192, 379), (290, 380, 242, 122), (142, 293, 380, 290), (293, 121, 189, 380), (294, 381, 217, 96), (143, 297, 381, 294), (297, 120, 188, 381), (298, 382, 239, 119), (144, 301, 382, 298), (301, 86, 207, 382), (302, 383, 238, 118), (145, 305, 383, 302), (305, 117, 185, 383), (306, 384, 218, 97), (146, 309, 384, 306), (309, 116, 184, 384), (310, 385, 234, 114), (147, 313, 385, 310), (313, 103, 224, 385), (317, 386, 158, 90), (149, 320, 386, 317), (320, 94, 162, 386), (321, 387, 153, 84), (150, 324, 387, 321), (324, 109, 230, 387), (221, 326, 100), (221, 166, 326), (166, 98, 326), (662, 473, 389, 470), (661, 474, 392, 524), (660, 516, 390, 525), (659, 488, 404, 514), (658, 489, 405, 528), (657, 505, 395, 529), (656, 491, 403, 513), (655, 492, 406, 532), (654, 485, 402, 533), (653, 495, 398, 481), (652, 496, 407, 536), (651, 484, 401, 537), (650, 499, 394, 477), (649, 500, 408, 540), (648, 509, 399, 541), (647, 542, 448, 502), (646, 543, 449, 544), (645, 471, 415, 545), (644, 546, 447, 501), (643, 547, 450, 548), (642, 539, 446, 549), (641, 550, 422, 515), (640, 551, 451, 552), (639, 538, 445, 553), (638, 554, 444, 498), (637, 555, 452, 556), (636, 522, 429, 557), (635, 558, 443, 497), (634, 559, 453, 560), (633, 535, 442, 561), (632, 562, 426, 519), (631, 563, 454, 564), (630, 534, 441, 565), (629, 566, 440, 494), (628, 567, 455, 568), (627, 523, 430, 569), (626, 570, 439, 493), (625, 571, 456, 572), (624, 531, 438, 573), (623, 574, 419, 475), (622, 575, 457, 576), (621, 530, 437, 577), (620, 578, 436, 490), (619, 579, 458, 580), (618, 467, 411, 581), (617, 527, 434, 584), (616, 526, 433, 587), (615, 588, 432, 487), (614, 589, 461, 590), (613, 478, 423, 591), (612, 592, 431, 486), (611, 593, 462, 594), (610, 512, 418, 595), (609, 596, 414, 508), (608, 597, 463, 598), (607, 511, 417, 599), (606, 600, 410, 504), (605, 601, 464, 602), (604, 482, 427, 603), (601, 604, 603, 464), (448, 541, 604, 601), (541, 399, 482, 604), (538, 605, 602, 445), (408, 502, 605, 538), (502, 448, 601, 605), (499, 606, 504, 394), (445, 602, 606, 499), (602, 464, 600, 606), (597, 607, 599, 463), (444, 537, 607, 597), (537, 401, 511, 607), (534, 608, 598, 441), (407, 498, 608, 534), (498, 444, 597, 608), (495, 609, 508, 398), (441, 598, 609, 495), (598, 463, 596, 609), (593, 610, 595, 462), (440, 533, 610, 593), (533, 402, 512, 610), (530, 611, 594, 437), (406, 494, 611, 530), (494, 440, 593, 611), (491, 612, 486, 403), (437, 594, 612, 491), (594, 462, 592, 612), (589, 613, 591, 461), (436, 529, 613, 589), (529, 395, 478, 613), (526, 614, 590, 433), (405, 490, 614, 526), (490, 436, 589, 614), (488, 615, 487, 404), (433, 590, 615, 488), (590, 461, 588, 615), (586, 616, 587, 460), (435, 528, 616, 586), (528, 405, 526, 616), (583, 617, 584, 459), (421, 476, 617, 583), (476, 393, 527, 617), (579, 618, 581, 458), (409, 465, 618, 579), (465, 12, 467, 618), (527, 619, 580, 434), (393, 503, 619, 527), (503, 409, 579, 619), (489, 620, 490, 405), (434, 580, 620, 489), (580, 458, 578, 620), (575, 621, 577, 457), (439, 532, 621, 575), (532, 406, 530, 621), (510, 622, 576, 416), (400, 493, 622, 510), (493, 439, 575, 622), (472, 623, 475, 391), (416, 576, 623, 472), (576, 457, 574, 623), (571, 624, 573, 456), (425, 480, 624, 571), (480, 397, 531, 624), (521, 625, 572, 428), (16, 518, 625, 521), (518, 425, 571, 625), (483, 626, 493, 400), (428, 572, 626, 483), (572, 456, 570, 626), (567, 627, 569, 455), (413, 469, 627, 567), (469, 388, 523, 627), (531, 628, 568, 438), (397, 507, 628, 531), (507, 413, 567, 628), (492, 629, 494, 406), (438, 568, 629, 492), (568, 455, 566, 629), (563, 630, 565, 454), (443, 536, 630, 563), (536, 407, 534, 630), (506, 631, 564, 412), (396, 497, 631, 506), (497, 443, 563, 631), (468, 632, 519, 34), (412, 564, 632, 468), (564, 454, 562, 632), (559, 633, 561, 453), (419, 513, 633, 559), (513, 403, 535, 633), (517, 634, 560, 424), (391, 475, 634, 517), (475, 419, 559, 634), (479, 635, 497, 396), (424, 560, 635, 479), (560, 453, 558, 635), (555, 636, 557, 452), (431, 524, 636, 555), (524, 392, 522, 636), (535, 637, 556, 442), (403, 486, 637, 535), (486, 431, 555, 637), (496, 638, 498, 407), (442, 556, 638, 496), (556, 452, 554, 638), (551, 639, 553, 451), (447, 540, 639, 551), (540, 408, 538, 639), (511, 640, 552, 417), (401, 501, 640, 511), (501, 447, 551, 640), (473, 641, 515, 389), (417, 552, 641, 473), (552, 451, 550, 641), (547, 642, 549, 450), (420, 514, 642, 547), (514, 404, 539, 642), (522, 643, 548, 429), (484, 644, 501, 401), (429, 548, 644, 484), (548, 450, 546, 644), (543, 645, 545, 449), (432, 525, 645, 543), (525, 390, 471, 645), (539, 646, 544, 446), (404, 487, 646, 539), (487, 432, 543, 646), (500, 647, 502, 408), (446, 544, 647, 500), (544, 449, 542, 647), (542, 648, 541, 448), (449, 545, 648, 542), (545, 415, 509, 648), (546, 649, 540, 447), (450, 549, 649, 546), (549, 446, 500, 649), (550, 650, 477, 422), (451, 553, 650, 550), (553, 445, 499, 650), (554, 651, 537, 444), (452, 557, 651, 554), (557, 429, 484, 651), (558, 652, 536, 443), (453, 561, 652, 558), (561, 442, 496, 652), (562, 653, 481, 426), (454, 565, 653, 562), (565, 441, 495, 653), (566, 654, 533, 440), (455, 569, 654, 566), (569, 430, 485, 654), (570, 655, 532, 439), (456, 573, 655, 570), (573, 438, 492, 655), (574, 656, 513, 419), (457, 577, 656, 574), (577, 437, 491, 656), (578, 657, 529, 436), (458, 581, 657, 578), (581, 411, 505, 657), (582, 658, 528, 435), (459, 584, 658, 582), (584, 434, 489, 658), (585, 659, 514, 420), (460, 587, 659, 585), (587, 433, 488, 659), (588, 660, 525, 432), (461, 591, 660, 588), (591, 423, 516, 660), (592, 661, 524, 431), (462, 595, 661, 592), (595, 418, 474, 661), (596, 662, 470, 414), (463, 599, 662, 596), (599, 417, 473, 662), (600, 663, 466, 410), (464, 603, 663, 600), (603, 427, 520, 663), (547, 643, 666, 665), (643, 522, 664, 666), (460, 585, 675, 671), (583, 459, 670, 674), (421, 583, 674, 668), (582, 435, 669, 673), (459, 582, 673, 670), (420, 547, 672, 667), (586, 460, 671, 676), (435, 586, 676, 669), (585, 420, 667, 675), (485, 430, 681, 683), (392, 474, 682, 678), (474, 418, 680, 682), (430, 523, 685, 681), (523, 388, 677, 685), (418, 512, 684, 680), (512, 402, 679, 684), (402, 485, 683, 679), (681, 685, 695, 691), (685, 677, 687, 695), (680, 684, 694, 690), (684, 679, 689, 694), (679, 683, 693, 689), (683, 681, 691, 693), (678, 682, 692, 688), (682, 680, 690, 692), (112, 180, 702, 700), (216, 95, 699, 703), (54, 233, 704, 696), (95, 163, 701, 699), (180, 74, 698, 702), (74, 216, 703, 698), (233, 112, 700, 704), (163, 60, 697, 701), (664, 705, 707, 706), (18, 0, 708, 709), (36, 18, 709, 710), (36, 38, 711, 710), (18, 36, 714, 713), (0, 18, 713, 712)])
me_plane.materials.append(None)
me_plane.use_remesh_preserve_volume = False
me_plane.use_remesh_preserve_attributes = False
me_plane.use_mirror_vertex_groups = False
me_plane.update()

# ---- objects
ob_plane_001 = bpy.data.objects.new('Plane.001', me_plane_001)
ob_plane = bpy.data.objects.new('Plane', me_plane)
ob_camera = bpy.data.objects.new('Camera', cam_camera)

# ---- transforms, parenting, visibility, modifiers, constraints
ob_plane_001.location = (-1.948, 1.868, 1.284)
ob_plane_001.lineart.crease_threshold = 0.0
ob_plane.location = (0.01074, 0.01074, 0.0)
ob_plane.lineart.crease_threshold = 0.0
ob_camera.location = (7.481, -6.508, 5.344)
ob_camera.rotation_euler = (1.109, 0.01082, 0.8149)
ob_camera.lock_rotations_4d = False
ob_camera.empty_display_type = 'ARROWS'
ob_camera.color = (0.0, 0.0, 0.0, 0.0)
ob_camera.display_type = 'WIRE'
ob_camera.lineart.crease_threshold = 0.0

# ---- collection membership
col_collection_1.objects.link(ob_plane_001)
col_collection_1.objects.link(ob_plane)
col_collection_1.objects.link(ob_camera)

# ---- scene / render settings (as saved in the file)
scene.camera = ob_camera
scene.frame_start = 1; scene.frame_end = 250; scene.frame_set(1)
scene.render.engine = 'BLENDER_EEVEE_NEXT'
scene.render.resolution_percentage = 50
scene.render.dither_intensity = 0.0
scene.cycles.use_denoising = False
scene.cycles.samples = 10
scene.cycles.sampling_pattern = 'TABULATED_SOBOL'
scene.cycles.light_sampling_threshold = 0.0
scene.cycles.use_adaptive_sampling = False
scene.cycles.use_light_tree = False
scene.cycles.blur_glossy = 0.0
scene.cycles.pixel_filter_type = 'GAUSSIAN'
scene.cycles.sample_clamp_indirect = 0.0
scene.view_settings.view_transform = 'Standard'
bpy.context.view_layer.update()

# ---- added for rendering (the .blend has no usable light): sun
light_auto_sun = bpy.data.lights.new('AutoSun', 'SUN')
light_auto_sun.energy = 3.0
light_auto_sun.angle = 0.0523599
ob_auto_sun = bpy.data.objects.new('AutoSun', light_auto_sun)
scene.collection.objects.link(ob_auto_sun)
ob_auto_sun.rotation_euler = (0.872665, 0.174533, 0.523599)
bpy.context.view_layer.update()
